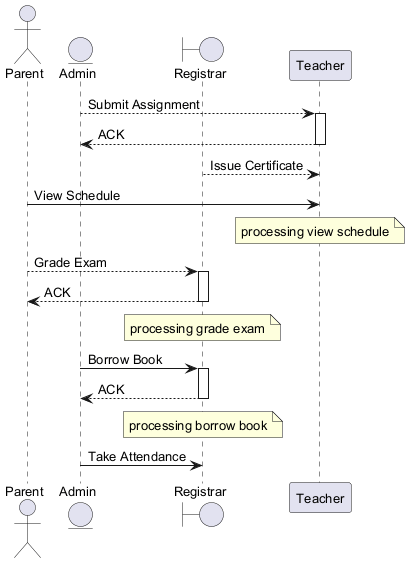

The diagram above was rendered by PlantUML. Its source (embedded in the PNG):
@startuml
skinparam backgroundColor #FFFFFF
skinparam classBackgroundColor #F1F8E9
skinparam classBorderColor #33691E
skinparam defaultFontSize 13
actor "Parent" as P
entity "Admin" as A
boundary "Registrar" as R
participant "Teacher" as T
A --> T : Submit Assignment
activate T
T --> A : ACK
deactivate T
R --> T : Issue Certificate
P -> T : View Schedule
note over T : processing view schedule
P --> R : Grade Exam
activate R
R --> P : ACK
deactivate R
note over R : processing grade exam
A -> R : Borrow Book
activate R
R --> A : ACK
deactivate R
note over R : processing borrow book
A -> R : Take Attendance
@enduml